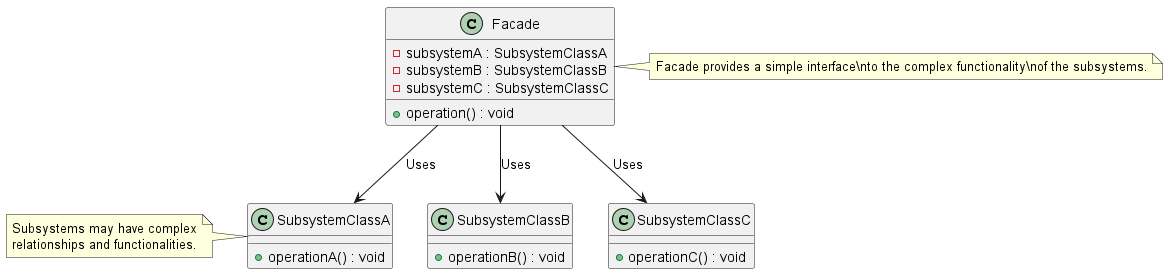

The diagram above was rendered by PlantUML. Its source (embedded in the PNG):
@startuml FacadePatternClassDiagram

class Facade {
  -subsystemA : SubsystemClassA
  -subsystemB : SubsystemClassB
  -subsystemC : SubsystemClassC
  +operation() : void
}

class SubsystemClassA {
  +operationA() : void
}
note left of SubsystemClassA
  Subsystems may have complex
  relationships and functionalities.
end note


class SubsystemClassB {
  +operationB() : void
}

class SubsystemClassC {
  +operationC() : void
}

Facade --> SubsystemClassA : Uses
Facade --> SubsystemClassB : Uses
Facade --> SubsystemClassC : Uses

note right of Facade
  Facade provides a simple interface\nto the complex functionality\nof the subsystems.
end note


@enduml